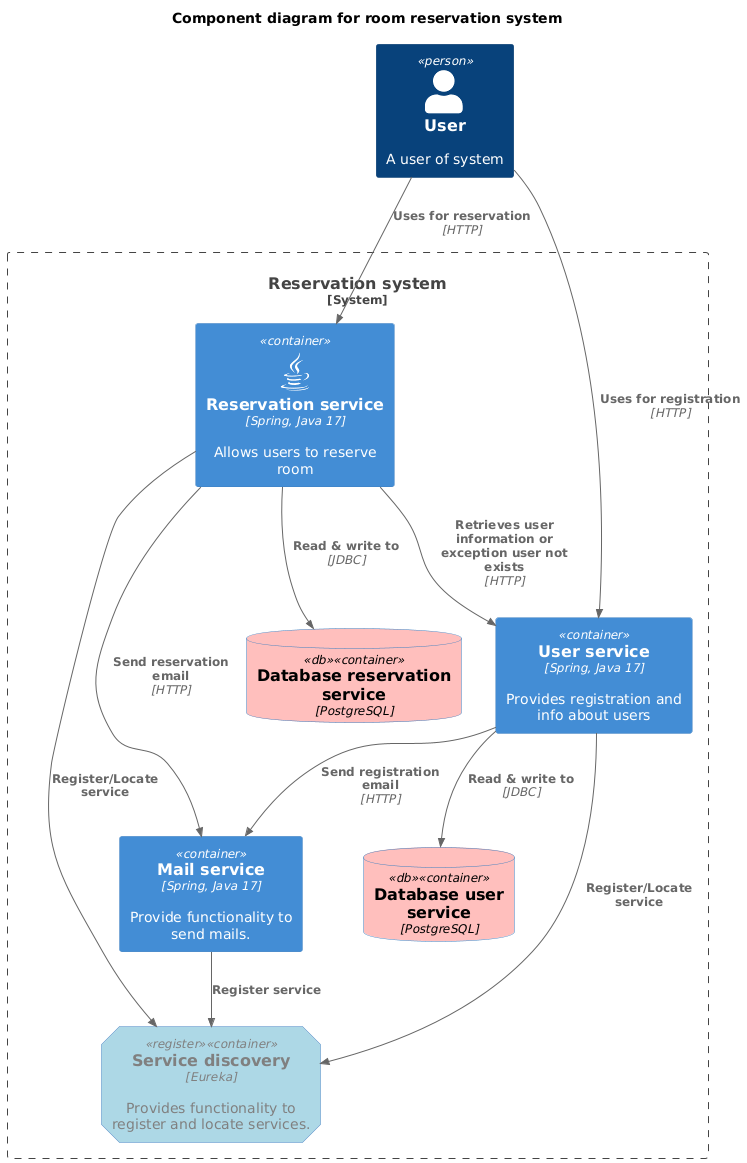

The diagram above was rendered by PlantUML. Its source (embedded in the PNG):
@startuml
!define DEVICONS https://raw.githubusercontent.com/tupadr3/plantuml-icon-font-sprites/master/devicons
!define FONTAWESOME https://raw.githubusercontent.com/tupadr3/plantuml-icon-font-sprites/master/font-awesome-5
!include https://raw.githubusercontent.com/plantuml-stdlib/C4-PlantUML/master/C4_Container.puml
!include DEVICONS/postgresql.puml
!include DEVICONS/java.puml
!include FONTAWESOME/book.puml

LAYOUT_TOP_DOWN()

title Component diagram for room reservation system

AddElementTag(testContainer, $bgColor ="yellow", $fontColor ="black")
AddElementTag(db, $bgColor ="#ffbfbd ", $shape=RoundedBoxShape(), $fontColor ="black")
AddElementTag(register, $bgColor ="lightblue", $shape=EightSidedShape(), $fontColor ="gray")


Person(User, "User", "A user of system")

System_Boundary(api, "Reservation system") {
    Container(reservation_service, "Reservation service", "Spring, Java 17", "Allows users to reserve room", $sprite="java")
    Container(user_service, "User service", "Spring, Java 17", "Provides registration and info about users")
    Container(service_discovery, "Service discovery", "Eureka", "Provides functionality to register and locate services.", $tags="register")
    Container(mail_service, "Mail service", "Spring, Java 17", "Provide functionality to send mails.")

    ContainerDb(usDB, "Database user service", "PostgreSQL", "", $tags="db")
    ContainerDb(rsDB, "Database reservation service", "PostgreSQL", "", $tags="db")



    Rel(reservation_service, rsDB, "Read & write to", "JDBC")
    Rel(user_service, usDB, "Read & write to", "JDBC")
    Rel(reservation_service, user_service, "Retrieves user information or exception user not exists", "HTTP")
    Rel(reservation_service, mail_service, "Send reservation email", "HTTP")
    Rel(user_service, mail_service, "Send registration email", "HTTP")
    Rel(reservation_service, service_discovery, "Register/Locate service")
    Rel(user_service, service_discovery, "Register/Locate service")
    Rel(mail_service, service_discovery, "Register service")
}

Rel(User, user_service, "Uses for registration", "HTTP")
Rel(User, reservation_service, "Uses for reservation", "HTTP")
@enduml